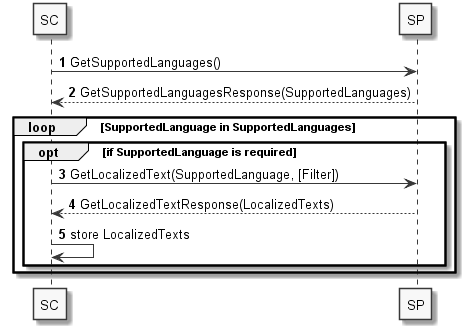

The diagram above was rendered by PlantUML. Its source (embedded in the PNG):
@startuml

skinparam monochrome true
autonumber


participant "SC" as sdc_sc
participant "SP" as sdc_sp

sdc_sc -> sdc_sp: GetSupportedLanguages()
sdc_sc <-- sdc_sp: GetSupportedLanguagesResponse(SupportedLanguages)

loop SupportedLanguage in SupportedLanguages
    opt if SupportedLanguage is required
        sdc_sc -> sdc_sp: GetLocalizedText(SupportedLanguage, [Filter])
        sdc_sc <-- sdc_sp: GetLocalizedTextResponse(LocalizedTexts)
        sdc_sc -> sdc_sc: store LocalizedTexts
    end
end

@enduml